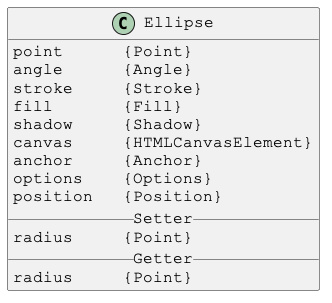

The diagram above was rendered by PlantUML. Its source (embedded in the PNG):
@startuml

skinparam DefaultFontSize 16
skinparam DefaultFontName Courier New

class Ellipse {
point      {Point}
angle      {Angle}
stroke     {Stroke}
fill       {Fill}
shadow     {Shadow}
canvas     {HTMLCanvasElement}
anchor     {Anchor}
options    {Options}
position   {Position}
__ Setter __
radius     {Point}
__ Getter __
radius     {Point}
}

@enduml